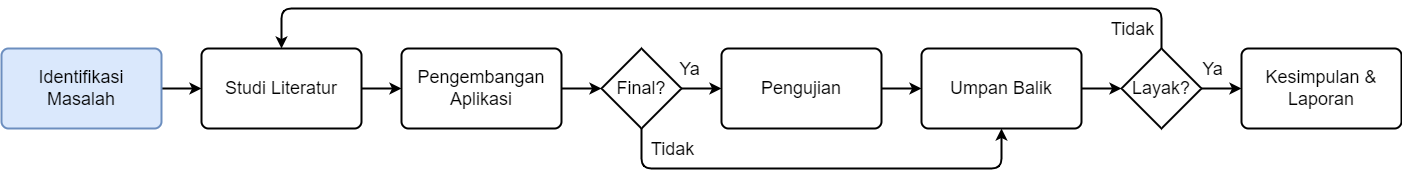

The diagram above was exported from draw.io. Its source (the exported page's mxGraphModel, read from the mxfile embedded in the PNG):
<mxGraphModel dx="1914" dy="982" grid="0" gridSize="10" guides="1" tooltips="1" connect="1" arrows="1" fold="1" page="0" pageScale="1" pageWidth="850" pageHeight="1100" math="0" shadow="0">
  <root>
    <mxCell id="0" />
    <mxCell id="1" parent="0" />
    <mxCell id="3" style="edgeStyle=none;html=1;entryX=0;entryY=0.5;entryDx=0;entryDy=0;fontSize=18;strokeWidth=2;" edge="1" parent="1" source="4" target="6">
      <mxGeometry relative="1" as="geometry" />
    </mxCell>
    <mxCell id="4" value="&lt;font style=&quot;font-size: 18px;&quot;&gt;Identifikasi Masalah&lt;/font&gt;" style="rounded=1;whiteSpace=wrap;html=1;absoluteArcSize=1;arcSize=14;strokeWidth=2;fillColor=#dae8fc;strokeColor=#6c8ebf;" vertex="1" parent="1">
      <mxGeometry x="-280" y="200" width="160" height="80" as="geometry" />
    </mxCell>
    <mxCell id="5" style="edgeStyle=orthogonalEdgeStyle;html=1;fontSize=18;entryX=0;entryY=0.5;entryDx=0;entryDy=0;strokeWidth=2;" edge="1" parent="1" source="6" target="8">
      <mxGeometry relative="1" as="geometry" />
    </mxCell>
    <mxCell id="6" value="&lt;font style=&quot;font-size: 18px;&quot;&gt;Studi Literatur&lt;/font&gt;" style="rounded=1;whiteSpace=wrap;html=1;absoluteArcSize=1;arcSize=14;strokeWidth=2;" vertex="1" parent="1">
      <mxGeometry x="-80" y="200" width="160" height="80" as="geometry" />
    </mxCell>
    <mxCell id="32" style="edgeStyle=none;html=1;strokeWidth=2;" edge="1" parent="1" source="8" target="22">
      <mxGeometry relative="1" as="geometry" />
    </mxCell>
    <mxCell id="8" value="&lt;font style=&quot;font-size: 18px;&quot;&gt;Pengembangan Aplikasi&lt;/font&gt;" style="rounded=1;whiteSpace=wrap;html=1;absoluteArcSize=1;arcSize=14;strokeWidth=2;" vertex="1" parent="1">
      <mxGeometry x="120" y="200" width="160" height="80" as="geometry" />
    </mxCell>
    <mxCell id="36" style="edgeStyle=none;html=1;entryX=0;entryY=0.5;entryDx=0;entryDy=0;exitX=1;exitY=0.5;exitDx=0;exitDy=0;exitPerimeter=0;strokeWidth=2;" edge="1" parent="1" source="37" target="18">
      <mxGeometry relative="1" as="geometry">
        <mxPoint x="720" y="240.0000000000001" as="sourcePoint" />
      </mxGeometry>
    </mxCell>
    <mxCell id="43" value="Ya" style="edgeLabel;html=1;align=center;verticalAlign=middle;resizable=0;points=[];fontSize=18;" vertex="1" connectable="0" parent="36">
      <mxGeometry x="-0.5" relative="1" as="geometry">
        <mxPoint y="-20" as="offset" />
      </mxGeometry>
    </mxCell>
    <mxCell id="35" style="edgeStyle=none;html=1;entryX=0;entryY=0.5;entryDx=0;entryDy=0;strokeWidth=2;" edge="1" parent="1" source="13" target="34">
      <mxGeometry relative="1" as="geometry">
        <mxPoint x="640" y="240.0000000000001" as="targetPoint" />
      </mxGeometry>
    </mxCell>
    <mxCell id="13" value="&lt;font style=&quot;font-size: 18px;&quot;&gt;Pengujian&lt;/font&gt;" style="rounded=1;whiteSpace=wrap;html=1;absoluteArcSize=1;arcSize=14;strokeWidth=2;" vertex="1" parent="1">
      <mxGeometry x="440" y="200" width="160" height="80" as="geometry" />
    </mxCell>
    <mxCell id="18" value="&lt;font style=&quot;font-size: 18px;&quot;&gt;Kesimpulan &amp;amp; Laporan&lt;/font&gt;" style="rounded=1;whiteSpace=wrap;html=1;absoluteArcSize=1;arcSize=14;strokeWidth=2;" vertex="1" parent="1">
      <mxGeometry x="960" y="200" width="160" height="80" as="geometry" />
    </mxCell>
    <mxCell id="33" style="edgeStyle=none;html=1;entryX=0;entryY=0.5;entryDx=0;entryDy=0;strokeWidth=2;" edge="1" parent="1" source="22" target="13">
      <mxGeometry relative="1" as="geometry">
        <mxPoint x="440" y="240" as="targetPoint" />
      </mxGeometry>
    </mxCell>
    <mxCell id="39" value="&lt;font style=&quot;font-size: 18px;&quot;&gt;Ya&lt;/font&gt;" style="edgeLabel;html=1;align=center;verticalAlign=middle;resizable=0;points=[];" vertex="1" connectable="0" parent="33">
      <mxGeometry x="-0.35" y="2" relative="1" as="geometry">
        <mxPoint x="-7" y="-18" as="offset" />
      </mxGeometry>
    </mxCell>
    <mxCell id="40" style="edgeStyle=orthogonalEdgeStyle;html=1;entryX=0.5;entryY=1;entryDx=0;entryDy=0;strokeWidth=2;fontSize=18;exitX=0.5;exitY=1;exitDx=0;exitDy=0;exitPerimeter=0;" edge="1" parent="1" source="22" target="34">
      <mxGeometry relative="1" as="geometry">
        <Array as="points">
          <mxPoint x="360" y="320" />
          <mxPoint x="720" y="320" />
        </Array>
      </mxGeometry>
    </mxCell>
    <mxCell id="41" value="Tidak" style="edgeLabel;html=1;align=center;verticalAlign=middle;resizable=0;points=[];fontSize=18;" vertex="1" connectable="0" parent="40">
      <mxGeometry x="-0.9621" y="-1" relative="1" as="geometry">
        <mxPoint x="31" y="12" as="offset" />
      </mxGeometry>
    </mxCell>
    <mxCell id="22" value="Final?" style="strokeWidth=2;html=1;shape=mxgraph.flowchart.decision;whiteSpace=wrap;fontSize=18;" vertex="1" parent="1">
      <mxGeometry x="320" y="200" width="80" height="80" as="geometry" />
    </mxCell>
    <mxCell id="38" style="edgeStyle=none;html=1;strokeWidth=2;" edge="1" parent="1" source="34" target="37">
      <mxGeometry relative="1" as="geometry" />
    </mxCell>
    <mxCell id="34" value="&lt;font style=&quot;font-size: 18px;&quot;&gt;Umpan Balik&lt;/font&gt;" style="rounded=1;whiteSpace=wrap;html=1;absoluteArcSize=1;arcSize=14;strokeWidth=2;" vertex="1" parent="1">
      <mxGeometry x="640" y="200" width="160" height="80" as="geometry" />
    </mxCell>
    <mxCell id="42" style="edgeStyle=orthogonalEdgeStyle;html=1;entryX=0.5;entryY=0;entryDx=0;entryDy=0;strokeWidth=2;fontSize=18;" edge="1" parent="1" source="37" target="6">
      <mxGeometry relative="1" as="geometry">
        <Array as="points">
          <mxPoint x="880" y="160" />
          <mxPoint y="160" />
        </Array>
      </mxGeometry>
    </mxCell>
    <mxCell id="44" value="Tidak" style="edgeLabel;html=1;align=center;verticalAlign=middle;resizable=0;points=[];fontSize=18;" vertex="1" connectable="0" parent="42">
      <mxGeometry x="-0.9385" y="-2" relative="1" as="geometry">
        <mxPoint x="-32" y="10" as="offset" />
      </mxGeometry>
    </mxCell>
    <mxCell id="37" value="Layak?" style="strokeWidth=2;html=1;shape=mxgraph.flowchart.decision;whiteSpace=wrap;fontSize=18;" vertex="1" parent="1">
      <mxGeometry x="840" y="200" width="80" height="80" as="geometry" />
    </mxCell>
  </root>
</mxGraphModel>